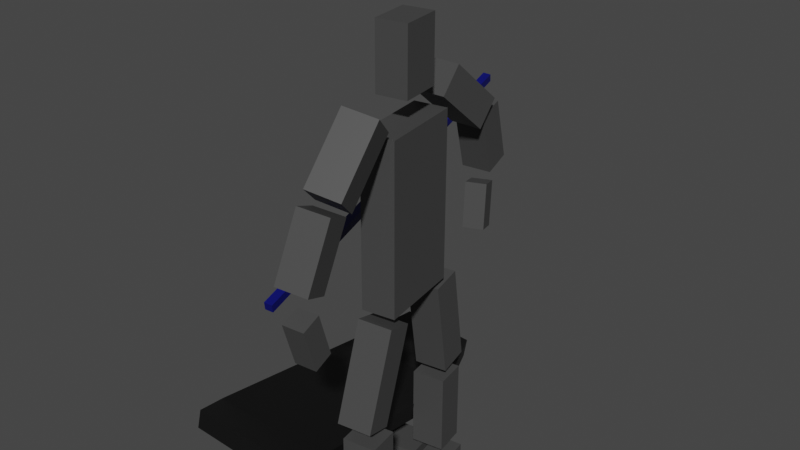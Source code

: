 # Source: 180_BackSideFlip_Blue.blend  (saved by Blender 3.4.6; exported with 4.5.12 LTS)
import bpy
from mathutils import Matrix  # noqa: F401  (used for matrix-valued properties, if any)

bpy.ops.wm.read_factory_settings(use_empty=True)
scene = bpy.context.scene
scene.name = 'Scene'

# ---- collections
col_collection = bpy.data.collections.new('Collection'); scene.collection.children.link(col_collection)

# ---- materials (node trees are filled in below, after node groups)
mat_material_001 = bpy.data.materials.new('Material.001')
mat_material_001.use_transparent_shadow = False
mat_material_002 = bpy.data.materials.new('Material.002')
mat_material_002.use_transparent_shadow = False
mat_material = bpy.data.materials.new('Material')
mat_material.use_transparent_shadow = False

# ---- material node trees
mat_material_001.use_nodes = True; mat_material_001.node_tree.nodes.clear()
_N = mat_material_001.node_tree.nodes; _L = mat_material_001.node_tree.links
n0 = _N.new('ShaderNodeBsdfPrincipled'); n0.name = 'Principled BSDF'; n0.location = (10, 300)
n0.distribution = 'GGX'
n0.subsurface_method = 'RANDOM_WALK_SKIN'
n0.inputs[0].default_value = (0.05781, 0.05781, 0.05781, 1.0)
n0.inputs[3].default_value = 1.45
n0.inputs[27].default_value = (0.0, 0.0, 0.0, 1.0)
n0.inputs[28].default_value = 1.0
n1 = _N.new('ShaderNodeOutputMaterial'); n1.name = 'Material Output'; n1.location = (300, 300)
_L.new(n0.outputs[0], n1.inputs[0])
n1.is_active_output = True
mat_material_002.use_nodes = True; mat_material_002.node_tree.nodes.clear()
_N = mat_material_002.node_tree.nodes; _L = mat_material_002.node_tree.links
n0 = _N.new('ShaderNodeBsdfPrincipled'); n0.name = 'Principled BSDF'; n0.location = (10, 300)
n0.distribution = 'GGX'
n0.subsurface_method = 'RANDOM_WALK_SKIN'
n0.inputs[0].default_value = (0.003035, 0.003035, 0.003035, 1.0)
n0.inputs[3].default_value = 1.45
n0.inputs[27].default_value = (0.0, 0.0, 0.0, 1.0)
n0.inputs[28].default_value = 1.0
n1 = _N.new('ShaderNodeOutputMaterial'); n1.name = 'Material Output'; n1.location = (300, 300)
_L.new(n0.outputs[0], n1.inputs[0])
n1.is_active_output = True
mat_material.use_nodes = True; mat_material.node_tree.nodes.clear()
_N = mat_material.node_tree.nodes; _L = mat_material.node_tree.links
n0 = _N.new('ShaderNodeBsdfPrincipled'); n0.name = 'Principled BSDF'; n0.location = (10, 300)
n0.distribution = 'GGX'
n0.subsurface_method = 'RANDOM_WALK_SKIN'
n0.inputs[0].default_value = (0.0, 0.001821, 0.1329, 1.0)
n0.inputs[3].default_value = 1.45
n0.inputs[27].default_value = (0.0, 0.0, 0.0, 1.0)
n0.inputs[28].default_value = 1.0
n1 = _N.new('ShaderNodeOutputMaterial'); n1.name = 'Material Output'; n1.location = (300, 300)
_L.new(n0.outputs[0], n1.inputs[0])
n1.is_active_output = True

# ---- world
world_world = bpy.data.worlds.new('World'); scene.world = world_world
world_world.use_nodes = True; world_world.node_tree.nodes.clear()
_N = world_world.node_tree.nodes; _L = world_world.node_tree.links
n0 = _N.new('ShaderNodeOutputWorld'); n0.name = 'World Output'; n0.location = (300, 300)
n1 = _N.new('ShaderNodeBackground'); n1.name = 'Background'; n1.location = (10, 300)
n1.inputs[0].default_value = (0.05088, 0.05088, 0.05088, 1.0)
_L.new(n1.outputs[0], n0.inputs[0])
n0.is_active_output = True
world_world.color = (0.05088, 0.05088, 0.05088)
world_world.use_sun_shadow = False
world_world.sun_shadow_jitter_overblur = 0.0

# ---- meshes
me_cube_004 = bpy.data.meshes.new('Cube.004')
me_cube_004.from_pydata([(-1.0, -1.0, -1.0), (-1.0, -1.0, 1.0), (-1.0, 1.0, -1.0), (-1.0, 1.0, 1.0), (1.0, -1.0, -1.0), (1.0, -1.0, 1.0), (1.0, 1.0, -1.0), (1.0, 1.0, 1.0), (-1.079, -1.159, 1.383), (-0.9556, -0.2512, 3.755), (-1.044, 0.8189, 1.27), (-0.9202, 1.727, 3.642), (0.9202, -1.204, 1.369), (1.044, -0.2956, 3.741), (0.9556, 0.7745, 1.256), (1.079, 1.682, 3.628), (-1.0, 6.789, -1.0), (-1.0, 6.789, 1.0), (-1.0, 8.789, -1.0), (-1.0, 8.789, 1.0), (1.0, 6.789, -1.0), (1.0, 6.789, 1.0), (1.0, 8.789, -1.0), (1.0, 8.789, 1.0), (-0.8505, 7.232, 1.228), (-1.053, 5.307, 3.507), (-0.9433, 9.132, 1.466), (-1.146, 7.208, 3.745), (1.146, 7.306, 1.266), (0.9433, 5.381, 3.545), (1.053, 9.206, 1.504), (0.8505, 7.282, 3.783), (-1.0, 1.213, 3.862), (-1.0, 1.213, 7.905), (-1.0, 6.658, 3.862), (-1.0, 6.658, 7.905), (1.0, 1.213, 3.862), (1.0, 1.213, 7.905), (1.0, 6.658, 3.862), (1.0, 6.658, 7.905), (0.8173, -1.115, -1.841), (0.8173, -1.115, -1.337), (0.8173, 1.211, -1.841), (0.8173, 1.211, -1.337), (3.904, -1.115, -1.841), (3.904, -1.115, -1.337), (3.904, 1.211, -1.841), (3.904, 1.211, -1.337), (-1.26, -1.104, -1.841), (-1.26, -1.104, -1.337), (-1.26, 1.199, -1.841), (-1.26, 1.199, -1.337), (0.4608, -1.104, -1.841), (0.4608, -1.104, -1.337), (0.4608, 1.199, -1.841), (0.4608, 1.199, -1.337), (0.8173, 6.674, -1.841), (0.8173, 6.674, -1.337), (0.8173, 9.0, -1.841), (0.8173, 9.0, -1.337), (3.904, 6.674, -1.841), (3.904, 6.674, -1.337), (3.904, 9.0, -1.841), (3.904, 9.0, -1.337), (-1.26, 6.686, -1.841), (-1.26, 6.686, -1.337), (-1.26, 8.988, -1.841), (-1.26, 8.988, -1.337), (0.4608, 6.686, -1.841), (0.4608, 6.686, -1.337), (0.4608, 8.988, -1.841), (0.4608, 8.988, -1.337), (-1.358, -3.676, 7.544), (-0.7971, -0.3291, 8.663), (-1.175, -2.392, 6.958), (-0.6141, 0.9547, 8.077), (0.6141, -4.012, 7.534), (1.175, -0.666, 8.653), (0.7971, -2.729, 6.948), (1.358, 0.6178, 8.067), (-0.9342, -6.183, 5.787), (-0.9186, -5.039, 7.279), (-0.8846, -4.455, 5.59), (-0.8691, -3.311, 7.082), (0.8691, -6.237, 5.791), (0.8846, -5.093, 7.282), (0.9186, -4.508, 5.593), (0.9342, -3.365, 7.085), (-0.607, -5.231, 4.054), (-0.4286, -5.805, 5.136), (-0.8302, -3.998, 4.157), (-0.6517, -4.572, 5.239), (0.6517, -4.975, 4.041), (0.8302, -5.549, 5.122), (0.4286, -3.743, 4.144), (0.607, -4.317, 5.225), (-0.6391, 10.0, 6.841), (-0.9246, 7.06, 8.133), (-1.028, 11.49, 7.331), (-1.313, 8.547, 8.623), (1.313, 10.23, 6.988), (1.028, 7.289, 8.28), (0.9246, 11.72, 7.478), (0.6391, 8.776, 8.77), (-0.6428, 12.55, 5.548), (-0.9183, 10.91, 6.964), (-0.866, 14.19, 5.823), (-1.141, 12.55, 7.24), (1.141, 12.72, 5.633), (0.866, 11.08, 7.049), (0.9183, 14.36, 5.908), (0.6428, 12.72, 7.325), (-0.6725, 12.17, 4.19), (-0.6621, 13.07, 5.24), (-0.6194, 13.39, 4.034), (-0.6091, 14.29, 5.085), (0.6091, 12.11, 4.195), (0.6194, 13.01, 5.245), (0.6621, 13.33, 4.04), (0.6725, 14.23, 5.09), (-0.9184, 2.599, 8.542), (-0.9184, 2.599, 10.09), (-0.9184, 5.272, 8.542), (-0.9184, 5.272, 10.09), (0.9184, 2.599, 8.542), (0.9184, 2.599, 10.09), (0.9184, 5.272, 8.542), (0.9184, 5.272, 10.09)], [], [(0, 1, 3, 2), (2, 3, 7, 6), (6, 7, 5, 4), (4, 5, 1, 0), (2, 6, 4, 0), (7, 3, 1, 5), (8, 9, 11, 10), (10, 11, 15, 14), (14, 15, 13, 12), (12, 13, 9, 8), (10, 14, 12, 8), (15, 11, 9, 13), (16, 17, 19, 18), (18, 19, 23, 22), (22, 23, 21, 20), (20, 21, 17, 16), (18, 22, 20, 16), (23, 19, 17, 21), (24, 25, 27, 26), (26, 27, 31, 30), (30, 31, 29, 28), (28, 29, 25, 24), (26, 30, 28, 24), (31, 27, 25, 29), (32, 33, 35, 34), (34, 35, 39, 38), (38, 39, 37, 36), (36, 37, 33, 32), (34, 38, 36, 32), (39, 35, 33, 37), (40, 41, 43, 42), (42, 43, 47, 46), (46, 47, 45, 44), (44, 45, 41, 40), (42, 46, 44, 40), (47, 43, 41, 45), (48, 49, 51, 50), (50, 51, 55, 54), (54, 55, 53, 52), (52, 53, 49, 48), (50, 54, 52, 48), (55, 51, 49, 53), (56, 57, 59, 58), (58, 59, 63, 62), (62, 63, 61, 60), (60, 61, 57, 56), (58, 62, 60, 56), (63, 59, 57, 61), (64, 65, 67, 66), (66, 67, 71, 70), (70, 71, 69, 68), (68, 69, 65, 64), (66, 70, 68, 64), (71, 67, 65, 69), (72, 73, 75, 74), (74, 75, 79, 78), (78, 79, 77, 76), (76, 77, 73, 72), (74, 78, 76, 72), (79, 75, 73, 77), (80, 81, 83, 82), (82, 83, 87, 86), (86, 87, 85, 84), (84, 85, 81, 80), (82, 86, 84, 80), (87, 83, 81, 85), (88, 89, 91, 90), (90, 91, 95, 94), (94, 95, 93, 92), (92, 93, 89, 88), (90, 94, 92, 88), (95, 91, 89, 93), (96, 97, 99, 98), (98, 99, 103, 102), (102, 103, 101, 100), (100, 101, 97, 96), (98, 102, 100, 96), (103, 99, 97, 101), (104, 105, 107, 106), (106, 107, 111, 110), (110, 111, 109, 108), (108, 109, 105, 104), (106, 110, 108, 104), (111, 107, 105, 109), (112, 113, 115, 114), (114, 115, 119, 118), (118, 119, 117, 116), (116, 117, 113, 112), (114, 118, 116, 112), (119, 115, 113, 117), (120, 121, 123, 122), (122, 123, 127, 126), (126, 127, 125, 124), (124, 125, 121, 120), (122, 126, 124, 120), (127, 123, 121, 125)])
_uv = me_cube_004.uv_layers.new(name='UVMap')
_uv.uv.foreach_set('vector', [0.375, 0.0, 0.625, 0.0, 0.625, 0.25, 0.375, 0.25, 0.375, 0.25, 0.625, 0.25, 0.625, 0.5, 0.375, 0.5, 0.375, 0.5, 0.625, 0.5, 0.625, 0.75, 0.375, 0.75, 0.375, 0.75, 0.625, 0.75, 0.625, 1.0, 0.375, 1.0, 0.125, 0.5, 0.375, 0.5, 0.375, 0.75, 0.125, 0.75, 0.625, 0.5, 0.875, 0.5, 0.875, 0.75, 0.625, 0.75, 0.375, 0.0, 0.625, 0.0, 0.625, 0.25, 0.375, 0.25, 0.375, 0.25, 0.625, 0.25, 0.625, 0.5, 0.375, 0.5, 0.375, 0.5, 0.625, 0.5, 0.625, 0.75, 0.375, 0.75, 0.375, 0.75, 0.625, 0.75, 0.625, 1.0, 0.375, 1.0, 0.125, 0.5, 0.375, 0.5, 0.375, 0.75, 0.125, 0.75, 0.625, 0.5, 0.875, 0.5, 0.875, 0.75, 0.625, 0.75, 0.375, 0.0, 0.625, 0.0, 0.625, 0.25, 0.375, 0.25, 0.375, 0.25, 0.625, 0.25, 0.625, 0.5, 0.375, 0.5, 0.375, 0.5, 0.625, 0.5, 0.625, 0.75, 0.375, 0.75, 0.375, 0.75, 0.625, 0.75, 0.625, 1.0, 0.375, 1.0, 0.125, 0.5, 0.375, 0.5, 0.375, 0.75, 0.125, 0.75, 0.625, 0.5, 0.875, 0.5, 0.875, 0.75, 0.625, 0.75, 0.375, 0.0, 0.625, 0.0, 0.625, 0.25, 0.375, 0.25, 0.375, 0.25, 0.625, 0.25, 0.625, 0.5, 0.375, 0.5, 0.375, 0.5, 0.625, 0.5, 0.625, 0.75, 0.375, 0.75, 0.375, 0.75, 0.625, 0.75, 0.625, 1.0, 0.375, 1.0, 0.125, 0.5, 0.375, 0.5, 0.375, 0.75, 0.125, 0.75, 0.625, 0.5, 0.875, 0.5, 0.875, 0.75, 0.625, 0.75, 0.375, 0.0, 0.625, 0.0, 0.625, 0.25, 0.375, 0.25, 0.375, 0.25, 0.625, 0.25, 0.625, 0.5, 0.375, 0.5, 0.375, 0.5, 0.625, 0.5, 0.625, 0.75, 0.375, 0.75, 0.375, 0.75, 0.625, 0.75, 0.625, 1.0, 0.375, 1.0, 0.125, 0.5, 0.375, 0.5, 0.375, 0.75, 0.125, 0.75, 0.625, 0.5, 0.875, 0.5, 0.875, 0.75, 0.625, 0.75, 0.375, 0.0, 0.625, 0.0, 0.625, 0.25, 0.375, 0.25, 0.375, 0.25, 0.625, 0.25, 0.625, 0.5, 0.375, 0.5, 0.375, 0.5, 0.625, 0.5, 0.625, 0.75, 0.375, 0.75, 0.375, 0.75, 0.625, 0.75, 0.625, 1.0, 0.375, 1.0, 0.125, 0.5, 0.375, 0.5, 0.375, 0.75, 0.125, 0.75, 0.625, 0.5, 0.875, 0.5, 0.875, 0.75, 0.625, 0.75, 0.375, 0.0, 0.625, 0.0, 0.625, 0.25, 0.375, 0.25, 0.375, 0.25, 0.625, 0.25, 0.625, 0.5, 0.375, 0.5, 0.375, 0.5, 0.625, 0.5, 0.625, 0.75, 0.375, 0.75, 0.375, 0.75, 0.625, 0.75, 0.625, 1.0, 0.375, 1.0, 0.125, 0.5, 0.375, 0.5, 0.375, 0.75, 0.125, 0.75, 0.625, 0.5, 0.875, 0.5, 0.875, 0.75, 0.625, 0.75, 0.375, 0.0, 0.625, 0.0, 0.625, 0.25, 0.375, 0.25, 0.375, 0.25, 0.625, 0.25, 0.625, 0.5, 0.375, 0.5, 0.375, 0.5, 0.625, 0.5, 0.625, 0.75, 0.375, 0.75, 0.375, 0.75, 0.625, 0.75, 0.625, 1.0, 0.375, 1.0, 0.125, 0.5, 0.375, 0.5, 0.375, 0.75, 0.125, 0.75, 0.625, 0.5, 0.875, 0.5, 0.875, 0.75, 0.625, 0.75, 0.375, 0.0, 0.625, 0.0, 0.625, 0.25, 0.375, 0.25, 0.375, 0.25, 0.625, 0.25, 0.625, 0.5, 0.375, 0.5, 0.375, 0.5, 0.625, 0.5, 0.625, 0.75, 0.375, 0.75, 0.375, 0.75, 0.625, 0.75, 0.625, 1.0, 0.375, 1.0, 0.125, 0.5, 0.375, 0.5, 0.375, 0.75, 0.125, 0.75, 0.625, 0.5, 0.875, 0.5, 0.875, 0.75, 0.625, 0.75, 0.375, 0.0, 0.625, 0.0, 0.625, 0.25, 0.375, 0.25, 0.375, 0.25, 0.625, 0.25, 0.625, 0.5, 0.375, 0.5, 0.375, 0.5, 0.625, 0.5, 0.625, 0.75, 0.375, 0.75, 0.375, 0.75, 0.625, 0.75, 0.625, 1.0, 0.375, 1.0, 0.125, 0.5, 0.375, 0.5, 0.375, 0.75, 0.125, 0.75, 0.625, 0.5, 0.875, 0.5, 0.875, 0.75, 0.625, 0.75, 0.375, 0.0, 0.625, 0.0, 0.625, 0.25, 0.375, 0.25, 0.375, 0.25, 0.625, 0.25, 0.625, 0.5, 0.375, 0.5, 0.375, 0.5, 0.625, 0.5, 0.625, 0.75, 0.375, 0.75, 0.375, 0.75, 0.625, 0.75, 0.625, 1.0, 0.375, 1.0, 0.125, 0.5, 0.375, 0.5, 0.375, 0.75, 0.125, 0.75, 0.625, 0.5, 0.875, 0.5, 0.875, 0.75, 0.625, 0.75, 0.375, 0.0, 0.625, 0.0, 0.625, 0.25, 0.375, 0.25, 0.375, 0.25, 0.625, 0.25, 0.625, 0.5, 0.375, 0.5, 0.375, 0.5, 0.625, 0.5, 0.625, 0.75, 0.375, 0.75, 0.375, 0.75, 0.625, 0.75, 0.625, 1.0, 0.375, 1.0, 0.125, 0.5, 0.375, 0.5, 0.375, 0.75, 0.125, 0.75, 0.625, 0.5, 0.875, 0.5, 0.875, 0.75, 0.625, 0.75, 0.375, 0.0, 0.625, 0.0, 0.625, 0.25, 0.375, 0.25, 0.375, 0.25, 0.625, 0.25, 0.625, 0.5, 0.375, 0.5, 0.375, 0.5, 0.625, 0.5, 0.625, 0.75, 0.375, 0.75, 0.375, 0.75, 0.625, 0.75, 0.625, 1.0, 0.375, 1.0, 0.125, 0.5, 0.375, 0.5, 0.375, 0.75, 0.125, 0.75, 0.625, 0.5, 0.875, 0.5, 0.875, 0.75, 0.625, 0.75, 0.375, 0.0, 0.625, 0.0, 0.625, 0.25, 0.375, 0.25, 0.375, 0.25, 0.625, 0.25, 0.625, 0.5, 0.375, 0.5, 0.375, 0.5, 0.625, 0.5, 0.625, 0.75, 0.375, 0.75, 0.375, 0.75, 0.625, 0.75, 0.625, 1.0, 0.375, 1.0, 0.125, 0.5, 0.375, 0.5, 0.375, 0.75, 0.125, 0.75, 0.625, 0.5, 0.875, 0.5, 0.875, 0.75, 0.625, 0.75, 0.375, 0.0, 0.625, 0.0, 0.625, 0.25, 0.375, 0.25, 0.375, 0.25, 0.625, 0.25, 0.625, 0.5, 0.375, 0.5, 0.375, 0.5, 0.625, 0.5, 0.625, 0.75, 0.375, 0.75, 0.375, 0.75, 0.625, 0.75, 0.625, 1.0, 0.375, 1.0, 0.125, 0.5, 0.375, 0.5, 0.375, 0.75, 0.125, 0.75, 0.625, 0.5, 0.875, 0.5, 0.875, 0.75, 0.625, 0.75, 0.375, 0.0, 0.625, 0.0, 0.625, 0.25, 0.375, 0.25, 0.375, 0.25, 0.625, 0.25, 0.625, 0.5, 0.375, 0.5, 0.375, 0.5, 0.625, 0.5, 0.625, 0.75, 0.375, 0.75, 0.375, 0.75, 0.625, 0.75, 0.625, 1.0, 0.375, 1.0, 0.125, 0.5, 0.375, 0.5, 0.375, 0.75, 0.125, 0.75, 0.625, 0.5, 0.875, 0.5, 0.875, 0.75, 0.625, 0.75])
me_cube_004.materials.append(mat_material_001)
me_cube_004.update()
me_cube_002 = bpy.data.meshes.new('Cube.002')
me_cube_002.from_pydata([(-1.0, -1.0, -1.0), (-1.0, -1.0, 1.0), (-1.0, 1.0, -1.0), (-1.0, 1.0, 1.0), (1.0, -1.0, -1.0), (1.0, -1.0, 1.0), (1.0, 1.0, -1.0), (1.0, 1.0, 1.0), (-0.661, -1.507, 0.8611), (-0.661, -1.507, 2.861), (0.661, -1.507, 2.861), (0.661, -1.507, 0.8611), (-0.644, 1.627, 3.449), (-0.644, 1.627, 1.449), (0.644, 1.627, 1.449), (0.644, 1.627, 3.449)], [], [(0, 1, 3, 2), (6, 2, 13, 14), (6, 7, 5, 4), (5, 1, 9, 10), (2, 6, 4, 0), (7, 3, 1, 5), (11, 10, 9, 8), (4, 5, 10, 11), (1, 0, 8, 9), (0, 4, 11, 8), (13, 12, 15, 14), (3, 7, 15, 12), (2, 3, 12, 13), (7, 6, 14, 15)])
_uv = me_cube_002.uv_layers.new(name='UVMap')
_uv.uv.foreach_set('vector', [0.375, 0.0, 0.625, 0.0, 0.625, 0.25, 0.375, 0.25, 0.375, 0.5, 0.125, 0.5, 0.125, 0.5, 0.375, 0.5, 0.375, 0.5, 0.625, 0.5, 0.625, 0.75, 0.375, 0.75, 0.625, 0.75, 0.875, 0.75, 0.875, 0.75, 0.625, 0.75, 0.125, 0.5, 0.375, 0.5, 0.375, 0.75, 0.125, 0.75, 0.625, 0.5, 0.875, 0.5, 0.875, 0.75, 0.625, 0.75, 0.375, 0.75, 0.625, 0.75, 0.625, 1.0, 0.375, 1.0, 0.375, 0.75, 0.625, 0.75, 0.625, 0.75, 0.375, 0.75, 0.625, 0.0, 0.375, 0.0, 0.375, 0.0, 0.625, 0.0, 0.125, 0.75, 0.375, 0.75, 0.375, 0.75, 0.125, 0.75, 0.375, 0.25, 0.625, 0.25, 0.625, 0.5, 0.375, 0.5, 0.875, 0.5, 0.625, 0.5, 0.625, 0.5, 0.875, 0.5, 0.375, 0.25, 0.625, 0.25, 0.625, 0.25, 0.375, 0.25, 0.625, 0.5, 0.375, 0.5, 0.375, 0.5, 0.625, 0.5])
me_cube_002.materials.append(mat_material_002)
me_cube_002.update()
me_cube = bpy.data.meshes.new('Cube')
me_cube.from_pydata([(-1.0, -1.0, -1.0), (-1.0, -1.0, 1.0), (-1.0, 1.0, -1.0), (-1.0, 1.0, 1.0), (1.0, -1.0, -1.0), (1.0, -1.0, 1.0), (1.0, 1.0, -1.0), (1.0, 1.0, 1.0)], [], [(0, 1, 3, 2), (2, 3, 7, 6), (6, 7, 5, 4), (4, 5, 1, 0), (2, 6, 4, 0), (7, 3, 1, 5)])
_uv = me_cube.uv_layers.new(name='UVMap')
_uv.uv.foreach_set('vector', [0.375, 0.0, 0.625, 0.0, 0.625, 0.25, 0.375, 0.25, 0.375, 0.25, 0.625, 0.25, 0.625, 0.5, 0.375, 0.5, 0.375, 0.5, 0.625, 0.5, 0.625, 0.75, 0.375, 0.75, 0.375, 0.75, 0.625, 0.75, 0.625, 1.0, 0.375, 1.0, 0.125, 0.5, 0.375, 0.5, 0.375, 0.75, 0.125, 0.75, 0.625, 0.5, 0.875, 0.5, 0.875, 0.75, 0.625, 0.75])
me_cube.materials.append(mat_material)
me_cube.update()
arm_metarig = bpy.data.armatures.new('metarig')  # bones are not reproduced

# ---- objects
ob_metarig = bpy.data.objects.new('metarig', arm_metarig)
ob_cube_003 = bpy.data.objects.new('Cube.003', me_cube_004)
ob_cube = bpy.data.objects.new('Cube', me_cube_002)
ob_cube_001 = bpy.data.objects.new('Cube.001', me_cube)

# ---- transforms, parenting, visibility, modifiers, constraints
ob_metarig.location = (0.4011, -0.003359, -0.3543)
ob_metarig.rotation_euler = (-0.001341, -0.001896, 4.679)
ob_metarig.scale = (1.0, 1.0, 1.245)
ob_cube_003.parent = ob_metarig
ob_cube_003.matrix_parent_inverse = Matrix(((0.18, 0.9837, 0.0, -3.282), (-0.9837, 0.18, -0.0, -0.8571), (0.0, 0.0, 0.8032, -0.0), (-0.0, 0.0, -0.0, 1.0)))
ob_cube_003.location = (-0.2745, 3.05, 0.3262)
ob_cube_003.scale = (0.08447, 0.08099, 0.21)
_vg = ob_cube_003.vertex_groups.new(name='Bone')
_vg.add([40, 41, 42, 43, 44, 45, 46, 47], 1.0, 'REPLACE')
_vg = ob_cube_003.vertex_groups.new(name='spine')
_vg = ob_cube_003.vertex_groups.new(name='spine.001')
_vg = ob_cube_003.vertex_groups.new(name='spine.002')
_vg = ob_cube_003.vertex_groups.new(name='spine.003')
_vg = ob_cube_003.vertex_groups.new(name='spine.004')
for _i, _w in zip([120, 121, 122, 123, 124, 125, 126, 127], [0.9003, 0.1001, 0.8663, 0.07627, 0.9125, 0.0735, 0.7447, 0.03921]): _vg.add([_i], _w, 'REPLACE')
_vg = ob_cube_003.vertex_groups.new(name='spine.006')
for _i, _w in zip([120, 121, 122, 123, 124, 125, 126, 127], [0.09966, 0.8999, 0.1337, 0.9237, 0.08753, 0.9265, 0.2553, 0.9554]): _vg.add([_i], _w, 'REPLACE')
_vg = ob_cube_003.vertex_groups.new(name='shoulder.L')
for _i, _w in zip([34, 35, 37, 38, 39], [0.2406, 0.9625, 0.02275, 0.2431, 0.9825]): _vg.add([_i], _w, 'REPLACE')
_vg = ob_cube_003.vertex_groups.new(name='upper_arm.L')
_vg.add([96, 97, 98, 99, 100, 101, 102, 103], 1.0, 'REPLACE')
_vg = ob_cube_003.vertex_groups.new(name='forearm.L')
_vg.add([104, 105, 106, 107, 108, 109, 110, 111], 1.0, 'REPLACE')
_vg = ob_cube_003.vertex_groups.new(name='hand.L')
_vg.add([112, 113, 114, 115, 116, 117, 118, 119], 1.0, 'REPLACE')
_vg = ob_cube_003.vertex_groups.new(name='shoulder.R')
for _i, _w in zip([33, 35, 36, 37], [0.9685, 0.01026, 0.002465, 0.9525]): _vg.add([_i], _w, 'REPLACE')
_vg = ob_cube_003.vertex_groups.new(name='upper_arm.R')
_vg.add([72, 73, 74, 75, 76, 77, 78, 79], 1.0, 'REPLACE')
_vg = ob_cube_003.vertex_groups.new(name='forearm.R')
for _i, _w in zip([80, 81, 82, 83, 84, 85, 86, 87, 88, 89, 90, 91, 92, 94], [1.0, 1.0, 1.0, 1.0, 1.0, 1.0, 1.0, 1.0, 0.1474, 0.004239, 0.06737, 0.002768, 0.07236, 0.04671]): _vg.add([_i], _w, 'REPLACE')
_vg = ob_cube_003.vertex_groups.new(name='hand.R')
for _i, _w in zip([88, 89, 90, 91, 92, 93, 94, 95], [0.8526, 0.9729, 0.9326, 0.9736, 0.9276, 0.9774, 0.9516, 0.9778]): _vg.add([_i], _w, 'REPLACE')
_vg = ob_cube_003.vertex_groups.new(name='pelvis.L')
_vg = ob_cube_003.vertex_groups.new(name='pelvis.R')
_vg = ob_cube_003.vertex_groups.new(name='thigh.L')
for _i, _w in zip([17, 20, 21, 23, 24, 25, 26, 27, 28, 29, 30, 31], [0.1125, 0.01828, 0.676, 0.07294, 1.0, 1.0, 1.0, 1.0, 1.0, 1.0, 1.0, 1.0]): _vg.add([_i], _w, 'REPLACE')
_vg = ob_cube_003.vertex_groups.new(name='shin.L')
for _i, _w in zip([16, 17, 18, 19, 20, 21, 22, 23, 64, 65, 66, 67, 68, 69, 70, 71], [0.9928, 0.8875, 0.9987, 0.983, 0.9659, 0.324, 0.9919, 0.9271, 0.4991, 0.7576, 0.504, 0.7791, 0.08528, 0.1637, 0.1198, 0.1545]): _vg.add([_i], _w, 'REPLACE')
_vg = ob_cube_003.vertex_groups.new(name='foot.L')
for _i, _w in zip([56, 57, 58, 59, 60, 61, 62, 63, 64, 65, 66, 67, 68, 69, 70, 71], [1.0, 1.0, 1.0, 1.0, 1.0, 1.0, 1.0, 1.0, 0.5009, 0.2424, 0.496, 0.2209, 0.9147, 0.8363, 0.8802, 0.8455]): _vg.add([_i], _w, 'REPLACE')
_vg = ob_cube_003.vertex_groups.new(name='thigh.R')
for _i, _w in zip([8, 9, 10, 11, 12, 13, 14, 15, 32, 34, 36, 38], [1.0, 1.0, 1.0, 1.0, 1.0, 1.0, 1.0, 1.0, 0.9826, 0.7412, 0.9527, 0.7372]): _vg.add([_i], _w, 'REPLACE')
_vg = ob_cube_003.vertex_groups.new(name='shin.R')
_vg.add([0, 1, 2, 3, 4, 5, 6, 7, 48, 49, 50, 51, 52, 53, 54, 55], 1.0, 'REPLACE')
_vg = ob_cube_003.vertex_groups.new(name='foot.R')
_vg.add([40, 41, 42, 43, 44, 45, 46, 47], 1.0, 'REPLACE')
_m = ob_cube_003.modifiers.new('Armature', 'ARMATURE')
_m = ob_cube_003.modifiers.new('Armature.001', 'ARMATURE')
_m.object = ob_metarig
ob_cube.location = (0.0, 0.0, 0.0)
ob_cube.rotation_euler = (-0.1717, 0.08434, 0.02997)
ob_cube.scale = (0.3129, 0.5164, 0.04843)
_vg = ob_cube.vertex_groups.new(name='Bone')
_vg.add([0, 1, 2, 3, 4, 5, 6, 7, 8, 9, 10, 11, 12, 13, 14, 15], 1.0, 'REPLACE')
_m = ob_cube.modifiers.new('Armature', 'ARMATURE')
ob_cube_001.location = (-0.02771, 0.4536, 1.071)
ob_cube_001.rotation_euler = (0.2319, 0.08089, 0.1523)
ob_cube_001.scale = (0.0216, 1.019, 0.02139)

# ---- collection membership
col_collection.objects.link(ob_metarig)
col_collection.objects.link(ob_cube_003)
col_collection.objects.link(ob_cube)
col_collection.objects.link(ob_cube_001)

# ---- scene / render settings (as saved in the file)
scene.frame_start = 1; scene.frame_end = 38; scene.frame_set(4)
scene.render.engine = 'BLENDER_EEVEE_NEXT'
scene.cycles.sampling_pattern = 'TABULATED_SOBOL'
scene.cycles.use_light_tree = False
scene.view_settings.view_transform = 'Filmic'
bpy.context.view_layer.update()

# ---- added for rendering (the .blend has no active camera and no usable light): camera, sun
cam_auto = bpy.data.cameras.new('AutoCamera')
cam_auto.lens = 50.0
cam_auto.sensor_width = 36.0
cam_auto.clip_end = 1000.0
ob_auto_camera = bpy.data.objects.new('AutoCamera', cam_auto)
scene.collection.objects.link(ob_auto_camera)
ob_auto_camera.location = (3.21187, -3.36009, 3.37583)
ob_auto_camera.rotation_euler = (1.09748, -7.21219e-08, 0.694738)
scene.camera = ob_auto_camera
light_auto_sun = bpy.data.lights.new('AutoSun', 'SUN')
light_auto_sun.energy = 3.0
light_auto_sun.angle = 0.0523599
ob_auto_sun = bpy.data.objects.new('AutoSun', light_auto_sun)
scene.collection.objects.link(ob_auto_sun)
ob_auto_sun.rotation_euler = (0.872665, 0.174533, 0.523599)
bpy.context.view_layer.update()
